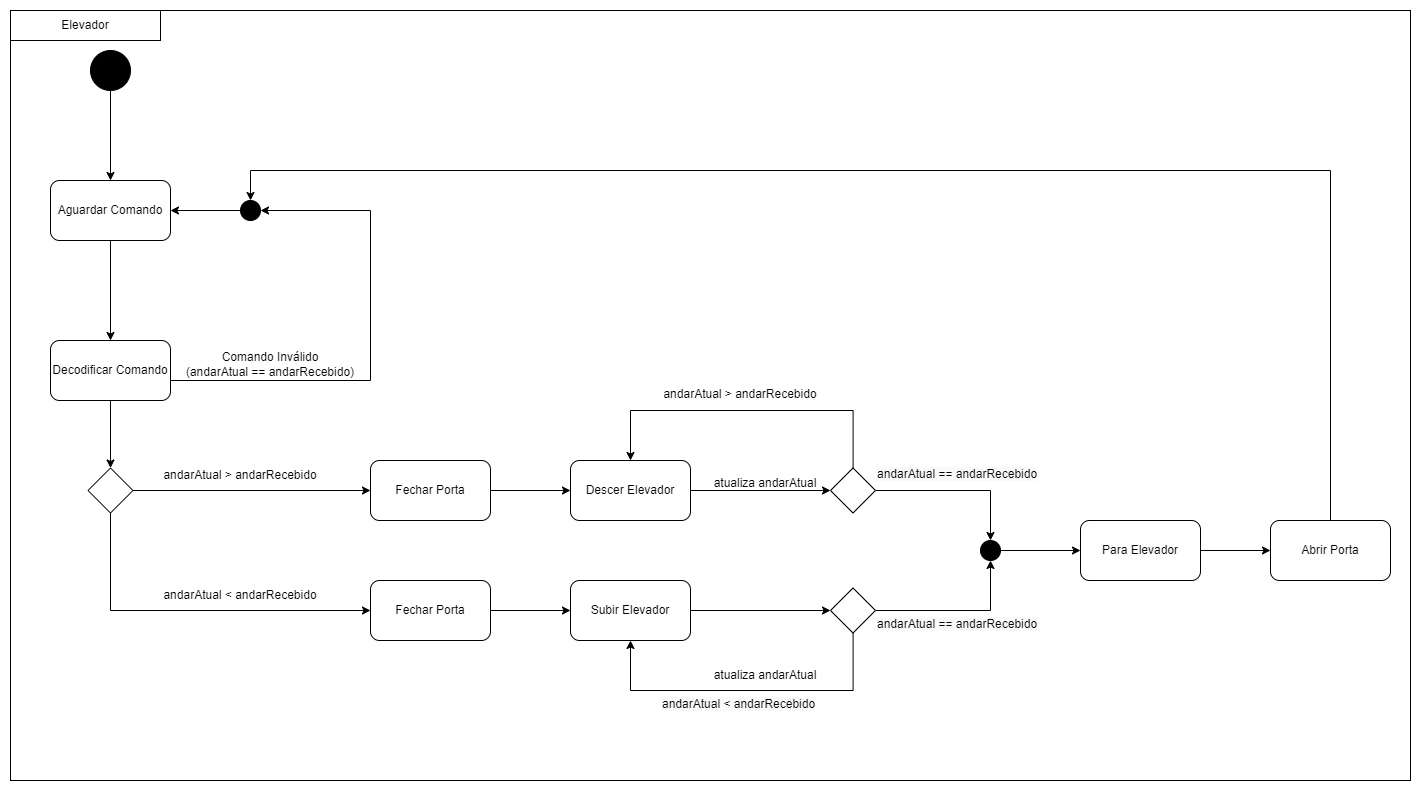

The diagram above was exported from draw.io. Its source (the exported page's mxGraphModel, read from the mxfile embedded in the PNG):
<mxGraphModel dx="1736" dy="780" grid="1" gridSize="10" guides="1" tooltips="1" connect="1" arrows="1" fold="1" page="1" pageScale="1" pageWidth="827" pageHeight="1169" math="0" shadow="0">
  <root>
    <mxCell id="0" />
    <mxCell id="1" parent="0" />
    <mxCell id="2" value="" style="rounded=0;whiteSpace=wrap;html=1;fillColor=#FFFFFF;" vertex="1" parent="1">
      <mxGeometry x="80" y="800" width="1400" height="770" as="geometry" />
    </mxCell>
    <mxCell id="3" style="edgeStyle=orthogonalEdgeStyle;rounded=0;orthogonalLoop=1;jettySize=auto;html=1;entryX=0.5;entryY=0;entryDx=0;entryDy=0;" edge="1" source="4" target="9" parent="1">
      <mxGeometry relative="1" as="geometry" />
    </mxCell>
    <mxCell id="4" value="Aguardar Comando" style="rounded=1;whiteSpace=wrap;html=1;fillColor=#FFFFFF;" vertex="1" parent="1">
      <mxGeometry x="120" y="970" width="120" height="60" as="geometry" />
    </mxCell>
    <mxCell id="5" style="edgeStyle=orthogonalEdgeStyle;rounded=0;orthogonalLoop=1;jettySize=auto;html=1;entryX=0.5;entryY=0;entryDx=0;entryDy=0;" edge="1" source="6" target="4" parent="1">
      <mxGeometry relative="1" as="geometry" />
    </mxCell>
    <mxCell id="6" value="" style="ellipse;whiteSpace=wrap;html=1;aspect=fixed;fillColor=#000000;" vertex="1" parent="1">
      <mxGeometry x="160" y="840" width="40" height="40" as="geometry" />
    </mxCell>
    <mxCell id="7" style="edgeStyle=orthogonalEdgeStyle;rounded=0;orthogonalLoop=1;jettySize=auto;html=1;entryX=1;entryY=0.5;entryDx=0;entryDy=0;" edge="1" source="9" target="41" parent="1">
      <mxGeometry relative="1" as="geometry">
        <mxPoint x="326" y="1020" as="targetPoint" />
        <Array as="points">
          <mxPoint x="440" y="1170" />
          <mxPoint x="440" y="1000" />
        </Array>
      </mxGeometry>
    </mxCell>
    <mxCell id="8" style="edgeStyle=orthogonalEdgeStyle;rounded=0;orthogonalLoop=1;jettySize=auto;html=1;entryX=0.5;entryY=0;entryDx=0;entryDy=0;" edge="1" source="9" target="22" parent="1">
      <mxGeometry relative="1" as="geometry" />
    </mxCell>
    <mxCell id="9" value="Decodificar Comando" style="rounded=1;whiteSpace=wrap;html=1;fillColor=#FFFFFF;" vertex="1" parent="1">
      <mxGeometry x="120" y="1130" width="120" height="60" as="geometry" />
    </mxCell>
    <mxCell id="10" value="Comando Inválido&lt;br&gt;(andarAtual == andarRecebido)" style="text;html=1;strokeColor=none;fillColor=none;align=center;verticalAlign=middle;whiteSpace=wrap;rounded=0;" vertex="1" parent="1">
      <mxGeometry x="250" y="1139" width="180" height="30" as="geometry" />
    </mxCell>
    <mxCell id="11" style="edgeStyle=orthogonalEdgeStyle;rounded=0;orthogonalLoop=1;jettySize=auto;html=1;entryX=0;entryY=0.5;entryDx=0;entryDy=0;" edge="1" source="12" target="29" parent="1">
      <mxGeometry relative="1" as="geometry">
        <mxPoint x="830" y="1400" as="targetPoint" />
      </mxGeometry>
    </mxCell>
    <mxCell id="12" value="Subir Elevador" style="rounded=1;whiteSpace=wrap;html=1;fillColor=#FFFFFF;" vertex="1" parent="1">
      <mxGeometry x="640" y="1370" width="120" height="60" as="geometry" />
    </mxCell>
    <mxCell id="13" style="edgeStyle=orthogonalEdgeStyle;rounded=0;orthogonalLoop=1;jettySize=auto;html=1;entryX=0;entryY=0.5;entryDx=0;entryDy=0;" edge="1" source="14" target="26" parent="1">
      <mxGeometry relative="1" as="geometry" />
    </mxCell>
    <mxCell id="14" value="Descer Elevador" style="rounded=1;whiteSpace=wrap;html=1;fillColor=#FFFFFF;" vertex="1" parent="1">
      <mxGeometry x="640" y="1250" width="120" height="60" as="geometry" />
    </mxCell>
    <mxCell id="15" style="edgeStyle=orthogonalEdgeStyle;rounded=0;orthogonalLoop=1;jettySize=auto;html=1;entryX=0;entryY=0.5;entryDx=0;entryDy=0;" edge="1" source="16" target="14" parent="1">
      <mxGeometry relative="1" as="geometry" />
    </mxCell>
    <mxCell id="16" value="Fechar Porta" style="rounded=1;whiteSpace=wrap;html=1;fillColor=#FFFFFF;" vertex="1" parent="1">
      <mxGeometry x="440" y="1250" width="120" height="60" as="geometry" />
    </mxCell>
    <mxCell id="17" style="edgeStyle=orthogonalEdgeStyle;rounded=0;orthogonalLoop=1;jettySize=auto;html=1;" edge="1" source="18" target="12" parent="1">
      <mxGeometry relative="1" as="geometry" />
    </mxCell>
    <mxCell id="18" value="Fechar Porta" style="rounded=1;whiteSpace=wrap;html=1;fillColor=#FFFFFF;" vertex="1" parent="1">
      <mxGeometry x="440" y="1370" width="120" height="60" as="geometry" />
    </mxCell>
    <mxCell id="19" value="andarAtual &amp;gt; andarRecebido" style="text;html=1;strokeColor=none;fillColor=none;align=center;verticalAlign=middle;whiteSpace=wrap;rounded=0;" vertex="1" parent="1">
      <mxGeometry x="230" y="1250" width="160" height="30" as="geometry" />
    </mxCell>
    <mxCell id="20" style="edgeStyle=orthogonalEdgeStyle;rounded=0;orthogonalLoop=1;jettySize=auto;html=1;entryX=0;entryY=0.5;entryDx=0;entryDy=0;" edge="1" source="22" target="16" parent="1">
      <mxGeometry relative="1" as="geometry" />
    </mxCell>
    <mxCell id="21" style="edgeStyle=orthogonalEdgeStyle;rounded=0;orthogonalLoop=1;jettySize=auto;html=1;entryX=0;entryY=0.5;entryDx=0;entryDy=0;" edge="1" source="22" target="18" parent="1">
      <mxGeometry relative="1" as="geometry">
        <Array as="points">
          <mxPoint x="180" y="1400" />
        </Array>
      </mxGeometry>
    </mxCell>
    <mxCell id="22" value="" style="rhombus;whiteSpace=wrap;html=1;fillColor=#FFFFFF;" vertex="1" parent="1">
      <mxGeometry x="157.5" y="1257.5" width="45" height="45" as="geometry" />
    </mxCell>
    <mxCell id="23" value="andarAtual &amp;lt; andarRecebido" style="text;html=1;strokeColor=none;fillColor=none;align=center;verticalAlign=middle;whiteSpace=wrap;rounded=0;" vertex="1" parent="1">
      <mxGeometry x="230" y="1370" width="160" height="30" as="geometry" />
    </mxCell>
    <mxCell id="24" style="edgeStyle=orthogonalEdgeStyle;rounded=0;orthogonalLoop=1;jettySize=auto;html=1;entryX=0.5;entryY=0;entryDx=0;entryDy=0;" edge="1" source="26" target="14" parent="1">
      <mxGeometry relative="1" as="geometry">
        <mxPoint x="858" y="1150" as="targetPoint" />
        <Array as="points">
          <mxPoint x="923" y="1200" />
          <mxPoint x="700" y="1200" />
        </Array>
      </mxGeometry>
    </mxCell>
    <mxCell id="25" style="edgeStyle=orthogonalEdgeStyle;rounded=0;orthogonalLoop=1;jettySize=auto;html=1;" edge="1" source="26" target="35" parent="1">
      <mxGeometry relative="1" as="geometry" />
    </mxCell>
    <mxCell id="26" value="" style="rhombus;whiteSpace=wrap;html=1;fillColor=#FFFFFF;" vertex="1" parent="1">
      <mxGeometry x="900" y="1257.5" width="45" height="45" as="geometry" />
    </mxCell>
    <mxCell id="27" style="edgeStyle=orthogonalEdgeStyle;rounded=0;orthogonalLoop=1;jettySize=auto;html=1;entryX=0.5;entryY=1;entryDx=0;entryDy=0;" edge="1" source="29" target="12" parent="1">
      <mxGeometry relative="1" as="geometry">
        <mxPoint x="857.5" y="1540" as="targetPoint" />
        <Array as="points">
          <mxPoint x="923" y="1480" />
          <mxPoint x="700" y="1480" />
        </Array>
      </mxGeometry>
    </mxCell>
    <mxCell id="28" style="edgeStyle=orthogonalEdgeStyle;rounded=0;orthogonalLoop=1;jettySize=auto;html=1;entryX=0.5;entryY=1;entryDx=0;entryDy=0;" edge="1" source="29" target="35" parent="1">
      <mxGeometry relative="1" as="geometry" />
    </mxCell>
    <mxCell id="29" value="" style="rhombus;whiteSpace=wrap;html=1;fillColor=#FFFFFF;" vertex="1" parent="1">
      <mxGeometry x="900" y="1377.5" width="45" height="45" as="geometry" />
    </mxCell>
    <mxCell id="30" value="&lt;span style=&quot;color: rgb(0, 0, 0); font-family: helvetica; font-size: 12px; font-style: normal; font-weight: 400; letter-spacing: normal; text-align: center; text-indent: 0px; text-transform: none; word-spacing: 0px; background-color: rgb(248, 249, 250); display: inline; float: none;&quot;&gt;andarAtual &amp;lt; andarRecebido&lt;/span&gt;" style="text;whiteSpace=wrap;html=1;" vertex="1" parent="1">
      <mxGeometry x="730" y="1480" width="180" height="30" as="geometry" />
    </mxCell>
    <mxCell id="31" value="andarAtual &amp;gt; andarRecebido" style="text;html=1;strokeColor=none;fillColor=none;align=center;verticalAlign=middle;whiteSpace=wrap;rounded=0;" vertex="1" parent="1">
      <mxGeometry x="730" y="1169" width="160" height="30" as="geometry" />
    </mxCell>
    <mxCell id="32" value="atualiza andarAtual" style="text;html=1;strokeColor=none;fillColor=none;align=center;verticalAlign=middle;whiteSpace=wrap;rounded=0;" vertex="1" parent="1">
      <mxGeometry x="780" y="1257.5" width="110" height="30" as="geometry" />
    </mxCell>
    <mxCell id="33" value="atualiza andarAtual" style="text;html=1;strokeColor=none;fillColor=none;align=center;verticalAlign=middle;whiteSpace=wrap;rounded=0;" vertex="1" parent="1">
      <mxGeometry x="780" y="1450" width="110" height="30" as="geometry" />
    </mxCell>
    <mxCell id="34" style="edgeStyle=orthogonalEdgeStyle;rounded=0;orthogonalLoop=1;jettySize=auto;html=1;entryX=0;entryY=0.5;entryDx=0;entryDy=0;" edge="1" source="35" target="43" parent="1">
      <mxGeometry relative="1" as="geometry" />
    </mxCell>
    <mxCell id="35" value="" style="ellipse;whiteSpace=wrap;html=1;aspect=fixed;fillColor=#000000;" vertex="1" parent="1">
      <mxGeometry x="1050" y="1330" width="20" height="20" as="geometry" />
    </mxCell>
    <mxCell id="36" value="&lt;span style=&quot;color: rgb(0 , 0 , 0) ; font-family: &amp;#34;helvetica&amp;#34; ; font-size: 12px ; font-style: normal ; font-weight: 400 ; letter-spacing: normal ; text-align: center ; text-indent: 0px ; text-transform: none ; word-spacing: 0px ; background-color: rgb(248 , 249 , 250) ; display: inline ; float: none&quot;&gt;andarAtual == andarRecebido&lt;/span&gt;" style="text;whiteSpace=wrap;html=1;" vertex="1" parent="1">
      <mxGeometry x="945" y="1250" width="165" height="30" as="geometry" />
    </mxCell>
    <mxCell id="37" value="&lt;span style=&quot;color: rgb(0 , 0 , 0) ; font-family: &amp;#34;helvetica&amp;#34; ; font-size: 12px ; font-style: normal ; font-weight: 400 ; letter-spacing: normal ; text-align: center ; text-indent: 0px ; text-transform: none ; word-spacing: 0px ; background-color: rgb(248 , 249 , 250) ; display: inline ; float: none&quot;&gt;andarAtual == andarRecebido&lt;/span&gt;" style="text;whiteSpace=wrap;html=1;" vertex="1" parent="1">
      <mxGeometry x="945" y="1400" width="165" height="30" as="geometry" />
    </mxCell>
    <mxCell id="38" style="edgeStyle=orthogonalEdgeStyle;rounded=0;orthogonalLoop=1;jettySize=auto;html=1;entryX=0.5;entryY=0;entryDx=0;entryDy=0;" edge="1" source="39" target="41" parent="1">
      <mxGeometry relative="1" as="geometry">
        <mxPoint x="326" y="980" as="targetPoint" />
        <Array as="points">
          <mxPoint x="1400" y="1340" />
          <mxPoint x="1400" y="960" />
          <mxPoint x="320" y="960" />
        </Array>
      </mxGeometry>
    </mxCell>
    <mxCell id="39" value="Abrir Porta" style="rounded=1;whiteSpace=wrap;html=1;fillColor=#FFFFFF;" vertex="1" parent="1">
      <mxGeometry x="1340" y="1310" width="120" height="60" as="geometry" />
    </mxCell>
    <mxCell id="40" style="edgeStyle=orthogonalEdgeStyle;rounded=0;orthogonalLoop=1;jettySize=auto;html=1;entryX=1;entryY=0.5;entryDx=0;entryDy=0;" edge="1" source="41" target="4" parent="1">
      <mxGeometry relative="1" as="geometry" />
    </mxCell>
    <mxCell id="41" value="" style="ellipse;whiteSpace=wrap;html=1;aspect=fixed;fillColor=#000000;" vertex="1" parent="1">
      <mxGeometry x="310" y="990" width="20" height="20" as="geometry" />
    </mxCell>
    <mxCell id="42" style="edgeStyle=orthogonalEdgeStyle;rounded=0;orthogonalLoop=1;jettySize=auto;html=1;entryX=0;entryY=0.5;entryDx=0;entryDy=0;" edge="1" source="43" target="39" parent="1">
      <mxGeometry relative="1" as="geometry" />
    </mxCell>
    <mxCell id="43" value="Para Elevador" style="rounded=1;whiteSpace=wrap;html=1;fillColor=#FFFFFF;" vertex="1" parent="1">
      <mxGeometry x="1150" y="1310" width="120" height="60" as="geometry" />
    </mxCell>
    <mxCell id="44" value="" style="rounded=0;whiteSpace=wrap;html=1;fillColor=#FFFFFF;" vertex="1" parent="1">
      <mxGeometry x="80" y="800" width="150" height="30" as="geometry" />
    </mxCell>
    <mxCell id="45" value="Elevador" style="text;html=1;strokeColor=none;fillColor=none;align=center;verticalAlign=middle;whiteSpace=wrap;rounded=0;" vertex="1" parent="1">
      <mxGeometry x="130" y="800" width="50" height="30" as="geometry" />
    </mxCell>
  </root>
</mxGraphModel>